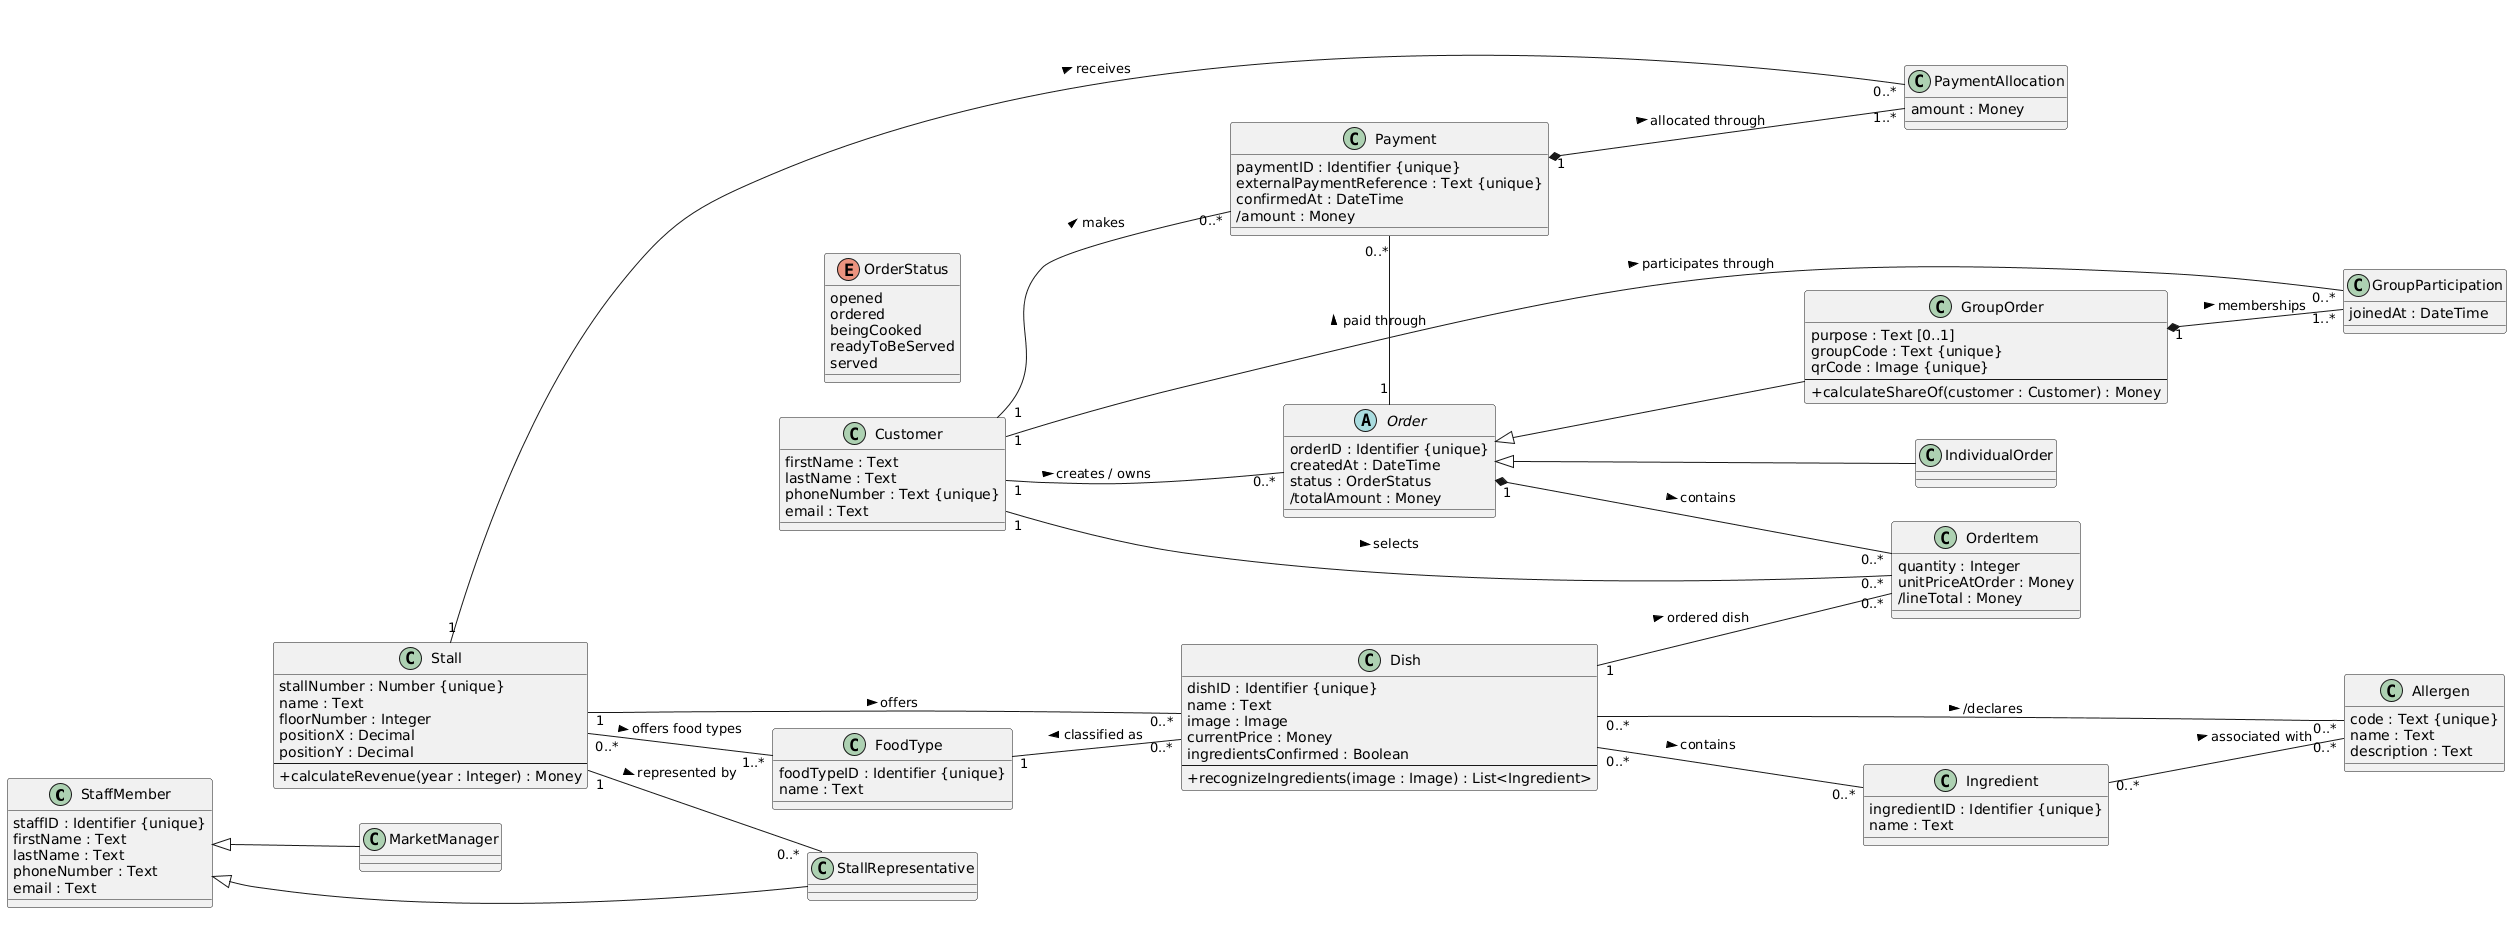

The diagram above was rendered by PlantUML. Its source (embedded in the PNG):
@startuml
left to right direction
skinparam classAttributeIconSize 0
skinparam shadowing false
show methods

together {
  class StaffMember {
    staffID : Identifier {unique}
    firstName : Text
    lastName : Text
    phoneNumber : Text
    email : Text
  }

  class MarketManager
  class StallRepresentative

  class Stall {
    stallNumber : Number {unique}
    name : Text
    floorNumber : Integer
    positionX : Decimal
    positionY : Decimal
    --
    +calculateRevenue(year : Integer) : Money
  }

  class FoodType {
    foodTypeID : Identifier {unique}
    name : Text
  }

  class Dish {
    dishID : Identifier {unique}
    name : Text
    image : Image
    currentPrice : Money
    ingredientsConfirmed : Boolean
    --
    +recognizeIngredients(image : Image) : List<Ingredient>
  }

  class Ingredient {
    ingredientID : Identifier {unique}
    name : Text
  }

  class Allergen {
    code : Text {unique}
    name : Text
    description : Text
  }
}

together {
  class Payment {
    paymentID : Identifier {unique}
    externalPaymentReference : Text {unique}
    confirmedAt : DateTime
    /amount : Money
  }

  class PaymentAllocation {
    amount : Money
  }
}

together {
  class Customer {
    firstName : Text
    lastName : Text
    phoneNumber : Text {unique}
    email : Text
  }

  abstract class Order {
    orderID : Identifier {unique}
    createdAt : DateTime
    status : OrderStatus
    /totalAmount : Money
  }

  class IndividualOrder

  class GroupOrder {
    purpose : Text [0..1]
    groupCode : Text {unique}
    qrCode : Image {unique}
    --
    +calculateShareOf(customer : Customer) : Money
  }

  enum OrderStatus {
    opened
    ordered
    beingCooked
    readyToBeServed
    served
  }

  class GroupParticipation {
    joinedAt : DateTime
  }

  class OrderItem {
    quantity : Integer
    unitPriceAtOrder : Money
    /lineTotal : Money
  }
}

' Method placement:
' Stall.calculateRevenue: sums confirmed payment allocations for this stall
' in the given year.
' Dish.recognizeIngredients: derives this dish's ingredient list from an image.
' GroupOrder.calculateShareOf: sums this customer's item totals in this group order.
' Payment.amount is derived as the sum of its allocation amounts.

StaffMember <|-- MarketManager
StaffMember <|-- StallRepresentative

Stall "1" -- "0..*" StallRepresentative : represented by >
Stall "1" -- "0..*" Dish : offers >
Stall "0..*" -- "1..*" FoodType : offers food types >
Dish "0..*" -- "1" FoodType : classified as >
Dish "0..*" -- "0..*" Ingredient : contains >
Ingredient "0..*" -- "0..*" Allergen : associated with >
Dish "0..*" -- "0..*" Allergen : /declares >

Order <|-- IndividualOrder
Order <|-- GroupOrder

Customer "1" -down- "0..*" Order : creates / owns >
Order "1" *-- "0..*" OrderItem : contains >
Customer "1" -- "0..*" OrderItem : selects >
Dish "1" -- "0..*" OrderItem : ordered dish >

GroupOrder "1" *-- "1..*" GroupParticipation : memberships >
Customer "1" -- "0..*" GroupParticipation : participates through >

Customer "1" -- "0..*" Payment : makes >
Order "1" -left- "0..*" Payment : paid through >
Payment "1" *-- "1..*" PaymentAllocation : allocated through >
Stall "1" -- "0..*" PaymentAllocation : receives >

' Invisible links affect layout only.
Stall -[hidden]right- Payment
Payment -[hidden]right- Order
StaffMember -[hidden]down- Stall
FoodType -[hidden]down- Dish
Customer -[hidden]down- Order

@enduml